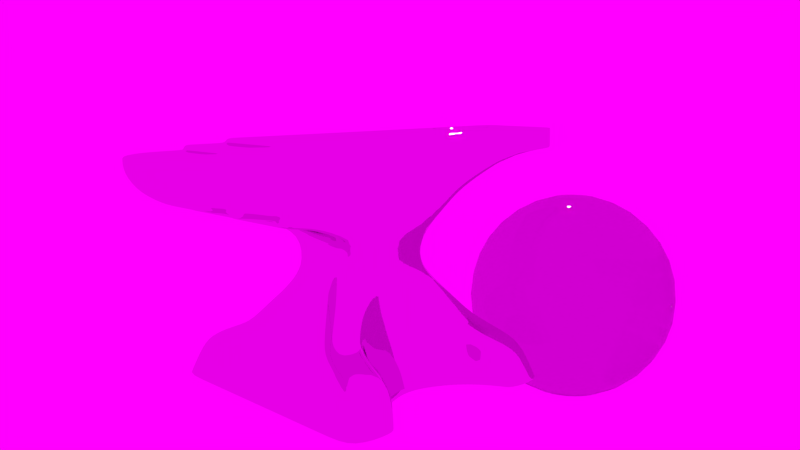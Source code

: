 # Source: tutorial2.blend  (saved by Blender 2.79.0; exported with 4.5.12 LTS)
import bpy
from mathutils import Matrix  # noqa: F401  (used for matrix-valued properties, if any)

bpy.ops.wm.read_factory_settings(use_empty=True)
scene = bpy.context.scene
scene.name = 'Scene'

# ---- collections
col_collection_1 = bpy.data.collections.new('Collection 1'); scene.collection.children.link(col_collection_1)
col_collection_6 = bpy.data.collections.new('Collection 6'); scene.collection.children.link(col_collection_6)
col_collection_6.hide_render = True
col_collection_6.hide_viewport = True

# ---- images (referenced by path relative to the original .blend; pixels are not part of the script)
import os
ASSET_DIR = os.environ.get("B2B_ASSET_DIR", "")  # directory of the original .blend (textures are referenced by path, not embedded)
HERE = os.path.dirname(os.path.abspath(__file__))  # packed textures are extracted next to this script under _unpacked/

def load_image(name, relpath, width, height, colorspace="sRGB"):
    """Load a texture the original file referenced (path relative to the .blend, or extracted next to this script)."""
    p = next((c for c in (os.path.join(HERE, relpath), os.path.join(ASSET_DIR, relpath)) if relpath and os.path.exists(c)), "")
    if p:
        img = bpy.data.images.load(p, check_existing=True)
        img.name = name
    else:  # same state as the original file: an image datablock whose file is absent (Cycles renders it pink)
        img = bpy.data.images.new(name, width, height)
        img.source = "FILE"
        img.filepath = "//" + (relpath or name)
    img.colorspace_settings.name = colorspace
    return img
img_glacier_exr = load_image('glacier.exr', 'nori/glacier.exr', 1024, 1024, 'Linear Rec.709')

# ---- materials (node trees are filled in below, after node groups)
mat_material_001 = bpy.data.materials.new('Material.001')
mat_material_001.alpha_threshold = 0.0
mat_material_001.roughness = 0.5
mat_material_002 = bpy.data.materials.new('Material.002')
mat_material_002.alpha_threshold = 0.0
mat_material_002.roughness = 0.5

# ---- material node trees
mat_material_001.use_nodes = True; mat_material_001.node_tree.nodes.clear()
_N = mat_material_001.node_tree.nodes; _L = mat_material_001.node_tree.links
n0 = _N.new('ShaderNodeOutputMaterial'); n0.name = 'Material Output'; n0.location = (300, 300)
n1 = _N.new('ShaderNodeBsdfGlass'); n1.name = 'Glass BSDF'; n1.location = (10, 300)
n1.distribution = 'BECKMANN'
n1.inputs[0].default_value = (0.8, 0.8, 0.8, 1.0)
n1.inputs[2].default_value = 1.45
_L.new(n1.outputs[0], n0.inputs[0])
n0.is_active_output = True
mat_material_002.use_nodes = True; mat_material_002.node_tree.nodes.clear()
_N = mat_material_002.node_tree.nodes; _L = mat_material_002.node_tree.links
n0 = _N.new('ShaderNodeOutputMaterial'); n0.name = 'Material Output'; n0.location = (300, 300)
n1 = _N.new('ShaderNodeBsdfAnisotropic'); n1.name = 'Glossy BSDF'; n1.location = (10, 300)
n1.distribution = 'GGX'
n1.inputs[1].default_value = 0.0
_L.new(n1.outputs[0], n0.inputs[0])
n0.is_active_output = True

# ---- world
world_world = bpy.data.worlds.new('World'); scene.world = world_world
world_world.use_nodes = True; world_world.node_tree.nodes.clear()
_N = world_world.node_tree.nodes; _L = world_world.node_tree.links
n0 = _N.new('ShaderNodeOutputWorld'); n0.name = 'World Output'; n0.location = (300, 300)
n1 = _N.new('ShaderNodeBackground'); n1.name = 'Background'; n1.location = (10, 300)
n2 = _N.new('ShaderNodeTexEnvironment'); n2.name = 'Environment Texture'; n2.location = (-186, 302)
n2.width = 140
n2.image = img_glacier_exr
_L.new(n1.outputs[0], n0.inputs[0])
_L.new(n2.outputs[0], n1.inputs[0])
n0.is_active_output = True
world_world.color = (0.05088, 0.05088, 0.05088)
world_world.use_sun_shadow = False
world_world.sun_shadow_jitter_overblur = 0.0
world_world.cycles.sampling_method = 'MANUAL'

# ---- cameras
cam_camera = bpy.data.cameras.new('Camera')
cam_camera.clip_end = 100.0
cam_camera.lens = 35.0
cam_camera.sensor_width = 32.0
cam_camera.sensor_height = 18.0
cam_camera.ortho_scale = 7.314
cam_camera.dof.focus_distance = 0.0

# ---- lights
light_lamp = bpy.data.lights.new('Lamp', 'POINT')
light_lamp.transmission_factor = 0.0
light_lamp.cutoff_distance = 30.0
light_lamp.energy = 100.0
light_lamp.shadow_buffer_clip_start = 1.001
light_lamp.shadow_soft_size = 0.1
light_lamp.shadow_maximum_resolution = 0.006
light_lamp.use_absolute_resolution = True

# ---- meshes
me_sphere = bpy.data.meshes.new('Sphere')
me_sphere.from_pydata([(0.0, 0.1951, 0.9808), (0.0, 0.3827, 0.9239), (0.0, 0.5556, 0.8315), (0.0, 0.7071, 0.7071), (0.0, 0.8315, 0.5556), (0.0, 0.9239, 0.3827), (0.0, 0.9808, 0.1951), (0.0, 1.0, 7.55e-08), (0.0, 0.9808, -0.1951), (0.0, 0.5556, -0.8315), (0.03806, 0.1913, 0.9808), (0.07466, 0.3753, 0.9239), (0.1084, 0.5449, 0.8315), (0.1379, 0.6935, 0.7071), (0.1622, 0.8155, 0.5556), (0.1802, 0.9061, 0.3827), (0.1913, 0.9619, 0.1951), (0.1951, 0.9808, 7.55e-08), (0.1913, 0.9619, -0.1951), (0.1802, 0.9061, -0.3827), (0.1622, 0.8155, -0.5556), (0.1379, 0.6935, -0.7071), (0.1084, 0.5449, -0.8315), (0.07466, 0.3753, -0.9239), (0.03806, 0.1913, -0.9808), (0.07466, 0.1802, 0.9808), (0.1464, 0.3536, 0.9239), (0.2126, 0.5133, 0.8315), (0.2706, 0.6533, 0.7071), (0.3182, 0.7682, 0.5556), (0.3536, 0.8536, 0.3827), (0.3753, 0.9061, 0.1951), (0.3827, 0.9239, 7.55e-08), (0.3753, 0.9061, -0.1951), (0.3536, 0.8536, -0.3827), (0.3182, 0.7682, -0.5556), (0.2706, 0.6533, -0.7071), (0.2126, 0.5133, -0.8315), (0.1464, 0.3536, -0.9239), (0.07466, 0.1802, -0.9808), (0.1084, 0.1622, 0.9808), (0.2126, 0.3182, 0.9239), (0.3087, 0.4619, 0.8315), (0.3928, 0.5879, 0.7071), (0.4619, 0.6913, 0.5556), (0.5133, 0.7682, 0.3827), (0.5449, 0.8155, 0.1951), (0.5556, 0.8315, 7.55e-08), (0.5449, 0.8155, -0.1951), (0.5133, 0.7682, -0.3827), (0.4619, 0.6913, -0.5556), (0.3928, 0.5879, -0.7071), (0.3087, 0.4619, -0.8315), (0.2126, 0.3182, -0.9239), (0.1084, 0.1622, -0.9808), (0.1379, 0.1379, 0.9808), (0.2706, 0.2706, 0.9239), (0.3928, 0.3928, 0.8315), (0.5, 0.5, 0.7071), (0.5879, 0.5879, 0.5556), (0.6533, 0.6533, 0.3827), (0.6935, 0.6935, 0.1951), (0.7071, 0.7071, 7.55e-08), (0.6935, 0.6935, -0.1951), (0.6533, 0.6533, -0.3827), (0.5879, 0.5879, -0.5556), (0.5, 0.5, -0.7071), (0.3928, 0.3928, -0.8315), (0.2706, 0.2706, -0.9239), (0.1379, 0.1379, -0.9808), (0.1622, 0.1084, 0.9808), (0.3182, 0.2126, 0.9239), (0.4619, 0.3087, 0.8315), (0.5879, 0.3928, 0.7071), (0.6913, 0.4619, 0.5556), (0.7682, 0.5133, 0.3827), (0.8155, 0.5449, 0.1951), (0.8315, 0.5556, 7.55e-08), (0.8155, 0.5449, -0.1951), (0.7682, 0.5133, -0.3827), (0.6913, 0.4619, -0.5556), (0.5879, 0.3928, -0.7071), (0.4619, 0.3087, -0.8315), (0.3182, 0.2126, -0.9239), (0.1622, 0.1084, -0.9808), (0.1802, 0.07466, 0.9808), (0.3536, 0.1464, 0.9239), (0.5133, 0.2126, 0.8315), (0.6533, 0.2706, 0.7071), (0.7682, 0.3182, 0.5556), (0.8536, 0.3536, 0.3827), (0.9061, 0.3753, 0.1951), (0.9239, 0.3827, 7.55e-08), (0.9061, 0.3753, -0.1951), (0.8536, 0.3536, -0.3827), (0.7682, 0.3182, -0.5556), (0.6533, 0.2706, -0.7071), (0.5133, 0.2126, -0.8315), (0.3536, 0.1464, -0.9239), (0.1802, 0.07466, -0.9808), (0.1913, 0.03806, 0.9808), (0.3753, 0.07466, 0.9239), (0.5449, 0.1084, 0.8315), (0.6935, 0.1379, 0.7071), (0.8155, 0.1622, 0.5556), (0.9061, 0.1802, 0.3827), (0.9619, 0.1913, 0.1951), (0.9808, 0.1951, 7.55e-08), (0.9619, 0.1913, -0.1951), (0.9061, 0.1802, -0.3827), (0.8155, 0.1622, -0.5556), (0.6935, 0.1379, -0.7071), (0.5449, 0.1084, -0.8315), (0.3753, 0.07466, -0.9239), (0.1913, 0.03806, -0.9808), (0.1951, -3.266e-07, 0.9808), (0.3827, -3.192e-07, 0.9239), (0.5556, -3.117e-07, 0.8315), (0.7071, -3.192e-07, 0.7071), (0.8315, -3.341e-07, 0.5556), (0.9239, -2.745e-07, 0.3827), (0.9808, -3.937e-07, 0.1951), (1.0, -3.788e-07, 7.55e-08), (0.9808, -3.937e-07, -0.1951), (0.9239, -2.298e-07, -0.3827), (0.8315, -3.341e-07, -0.5556), (0.7071, -3.192e-07, -0.7071), (0.5556, -3.415e-07, -0.8315), (0.3827, -3.043e-07, -0.9239), (0.1951, -3.08e-07, -0.9808), (0.1913, -0.03806, 0.9808), (0.3753, -0.07466, 0.9239), (0.5449, -0.1084, 0.8315), (0.6935, -0.138, 0.7071), (0.8155, -0.1622, 0.5556), (0.9061, -0.1802, 0.3827), (0.9619, -0.1913, 0.1951), (0.9808, -0.1951, 7.55e-08), (0.9619, -0.1913, -0.1951), (0.9061, -0.1802, -0.3827), (0.8155, -0.1622, -0.5556), (0.6935, -0.138, -0.7071), (0.5449, -0.1084, -0.8315), (0.3753, -0.07466, -0.9239), (0.1913, -0.03806, -0.9808), (0.1802, -0.07466, 0.9808), (0.3536, -0.1464, 0.9239), (0.5133, -0.2126, 0.8315), (0.6533, -0.2706, 0.7071), (0.7682, -0.3182, 0.5556), (0.8536, -0.3536, 0.3827), (0.9061, -0.3753, 0.1951), (0.9239, -0.3827, 7.55e-08), (0.9061, -0.3753, -0.1951), (0.8536, -0.3536, -0.3827), (0.7682, -0.3182, -0.5556), (0.6533, -0.2706, -0.7071), (0.5133, -0.2126, -0.8315), (0.3536, -0.1464, -0.9239), (0.1802, -0.07466, -0.9808), (0.1622, -0.1084, 0.9808), (0.3182, -0.2126, 0.9239), (0.4619, -0.3087, 0.8315), (0.5879, -0.3928, 0.7071), (0.6913, -0.4619, 0.5556), (0.7682, -0.5133, 0.3827), (0.8155, -0.5449, 0.1951), (0.8315, -0.5556, 7.55e-08), (0.8155, -0.5449, -0.1951), (0.7682, -0.5133, -0.3827), (0.6913, -0.4619, -0.5556), (0.5879, -0.3928, -0.7071), (0.4619, -0.3087, -0.8315), (0.3182, -0.2126, -0.9239), (0.1622, -0.1084, -0.9808), (0.1379, -0.138, 0.9808), (0.2706, -0.2706, 0.9239), (0.3928, -0.3928, 0.8315), (0.5, -0.5, 0.7071), (0.5879, -0.5879, 0.5556), (0.6533, -0.6533, 0.3827), (0.6935, -0.6935, 0.1951), (0.7071, -0.7071, 7.55e-08), (0.6935, -0.6935, -0.1951), (0.6533, -0.6533, -0.3827), (0.5879, -0.5879, -0.5556), (0.5, -0.5, -0.7071), (0.3928, -0.3928, -0.8315), (0.2706, -0.2706, -0.9239), (0.1379, -0.138, -0.9808), (0.1084, -0.1622, 0.9808), (0.2126, -0.3182, 0.9239), (0.3087, -0.4619, 0.8315), (0.3928, -0.5879, 0.7071), (0.4619, -0.6913, 0.5556), (0.5133, -0.7682, 0.3827), (0.5449, -0.8155, 0.1951), (0.5556, -0.8315, 7.55e-08), (0.5449, -0.8155, -0.1951), (0.5133, -0.7682, -0.3827), (0.4619, -0.6913, -0.5556), (0.3928, -0.5879, -0.7071), (0.3087, -0.4619, -0.8315), (0.2126, -0.3182, -0.9239), (0.1084, -0.1622, -0.9808), (0.0, -3.258e-07, -1.0), (0.07466, -0.1802, 0.9808), (0.1464, -0.3536, 0.9239), (0.2126, -0.5133, 0.8315), (0.2706, -0.6533, 0.7071), (0.3182, -0.7682, 0.5556), (0.3536, -0.8536, 0.3827), (0.3753, -0.9061, 0.1951), (0.3827, -0.9239, 7.55e-08), (0.3753, -0.9061, -0.1951), (0.3536, -0.8536, -0.3827), (0.3182, -0.7682, -0.5556), (0.2706, -0.6533, -0.7071), (0.2126, -0.5133, -0.8315), (0.1464, -0.3536, -0.9239), (0.07466, -0.1802, -0.9808), (0.03806, -0.1913, 0.9808), (0.07466, -0.3753, 0.9239), (0.1084, -0.5449, 0.8315), (0.1379, -0.6935, 0.7071), (0.1622, -0.8155, 0.5556), (0.1802, -0.9061, 0.3827), (0.1913, -0.9619, 0.1951), (0.1951, -0.9808, 7.55e-08), (0.1913, -0.9619, -0.1951), (0.1802, -0.9061, -0.3827), (0.1622, -0.8155, -0.5556), (0.1379, -0.6935, -0.7071), (0.1084, -0.5449, -0.8315), (0.07466, -0.3753, -0.9239), (0.03806, -0.1913, -0.9808), (-7.212e-09, -0.1951, 0.9808), (4.122e-08, -0.3827, 0.9239), (2.632e-08, -0.5556, 0.8315), (-2.584e-08, -0.7071, 0.7071), (-8.544e-08, -0.8315, 0.5556), (6.357e-08, -0.9239, 0.3827), (-8.544e-08, -0.9808, 0.1951), (-1.003e-07, -1.0, 7.55e-08), (-8.544e-08, -0.9808, -0.1951), (6.357e-08, -0.9239, -0.3827), (-8.544e-08, -0.8315, -0.5556), (-2.584e-08, -0.7071, -0.7071), (-1.094e-08, -0.5556, -0.8315), (3.964e-09, -0.3827, -0.9239), (3.964e-09, -0.1951, -0.9808), (-0.03806, -0.1913, 0.9808), (-0.07466, -0.3753, 0.9239), (-0.1084, -0.5449, 0.8315), (-0.1379, -0.6935, 0.7071), (-0.1622, -0.8155, 0.5556), (-0.1802, -0.9061, 0.3827), (-0.1913, -0.9619, 0.1951), (-0.1951, -0.9808, 7.55e-08), (-0.1913, -0.9619, -0.1951), (-0.1802, -0.9061, -0.3827), (-0.1622, -0.8155, -0.5556), (-0.1379, -0.6935, -0.7071), (-0.1084, -0.5449, -0.8315), (-0.07466, -0.3753, -0.9239), (-0.03806, -0.1913, -0.9808), (-0.07466, -0.1802, 0.9808), (-0.1464, -0.3536, 0.9239), (-0.2126, -0.5133, 0.8315), (-0.2706, -0.6533, 0.7071), (-0.3182, -0.7682, 0.5556), (-0.3536, -0.8536, 0.3827), (-0.3753, -0.9061, 0.1951), (-0.3827, -0.9239, 7.55e-08), (-0.3753, -0.9061, -0.1951), (-0.3536, -0.8536, -0.3827), (-0.3182, -0.7682, -0.5556), (-0.2706, -0.6533, -0.7071), (-0.2126, -0.5133, -0.8315), (-0.1464, -0.3536, -0.9239), (-0.07466, -0.1802, -0.9808), (-0.1084, -0.1622, 0.9808), (-0.2126, -0.3182, 0.9239), (-0.3087, -0.4619, 0.8315), (-0.3928, -0.5879, 0.7071), (-0.4619, -0.6913, 0.5556), (-0.5133, -0.7682, 0.3827), (-0.5449, -0.8155, 0.1951), (-0.5556, -0.8315, 7.55e-08), (-0.5449, -0.8155, -0.1951), (-0.5133, -0.7682, -0.3827), (-0.4619, -0.6913, -0.5556), (-0.3928, -0.5879, -0.7071), (-0.3087, -0.4619, -0.8315), (-0.2126, -0.3182, -0.9239), (-0.1084, -0.1622, -0.9808), (-2.304e-07, -5.562e-07, 1.0), (-0.1379, -0.138, 0.9808), (-0.2706, -0.2706, 0.9239), (-0.3928, -0.3928, 0.8315), (-0.5, -0.5, 0.7071), (-0.5879, -0.5879, 0.5556), (-0.6533, -0.6533, 0.3827), (-0.6935, -0.6935, 0.1951), (-0.7071, -0.7071, 7.55e-08), (-0.6935, -0.6935, -0.1951), (-0.6533, -0.6533, -0.3827), (-0.5879, -0.5879, -0.5556), (-0.5, -0.5, -0.7071), (-0.3928, -0.3928, -0.8315), (-0.2706, -0.2706, -0.9239), (-0.1379, -0.1379, -0.9808), (-0.1622, -0.1084, 0.9808), (-0.3182, -0.2126, 0.9239), (-0.4619, -0.3087, 0.8315), (-0.5879, -0.3928, 0.7071), (-0.6913, -0.4619, 0.5556), (-0.7682, -0.5133, 0.3827), (-0.8155, -0.5449, 0.1951), (-0.8315, -0.5556, 7.55e-08), (-0.8155, -0.5449, -0.1951), (-0.7682, -0.5133, -0.3827), (-0.6913, -0.4619, -0.5556), (-0.5879, -0.3928, -0.7071), (-0.4619, -0.3087, -0.8315), (-0.3182, -0.2126, -0.9239), (-0.1622, -0.1084, -0.9808), (-0.1802, -0.07466, 0.9808), (-0.3536, -0.1464, 0.9239), (-0.5133, -0.2126, 0.8315), (-0.6533, -0.2706, 0.7071), (-0.7682, -0.3182, 0.5556), (-0.8536, -0.3536, 0.3827), (-0.9061, -0.3753, 0.1951), (-0.9239, -0.3827, 7.55e-08), (-0.9061, -0.3753, -0.1951), (-0.8536, -0.3536, -0.3827), (-0.7682, -0.3182, -0.5556), (-0.6533, -0.2706, -0.7071), (-0.5133, -0.2126, -0.8315), (-0.3536, -0.1464, -0.9239), (-0.1802, -0.07466, -0.9808), (-0.1913, -0.03806, 0.9808), (-0.3753, -0.07466, 0.9239), (-0.5449, -0.1084, 0.8315), (-0.6935, -0.1379, 0.7071), (-0.8155, -0.1622, 0.5556), (-0.9061, -0.1802, 0.3827), (-0.9619, -0.1913, 0.1951), (-0.9808, -0.1951, 7.55e-08), (-0.9619, -0.1913, -0.1951), (-0.9061, -0.1802, -0.3827), (-0.8155, -0.1622, -0.5556), (-0.6935, -0.1379, -0.7071), (-0.5449, -0.1084, -0.8315), (-0.3753, -0.07466, -0.9239), (-0.1913, -0.03806, -0.9808), (-0.1951, -3.117e-07, 0.9808), (-0.3827, -2.819e-07, 0.9239), (-0.5556, -2.819e-07, 0.8315), (-0.7071, -1.851e-07, 0.7071), (-0.8315, -1.404e-07, 0.5556), (-0.9239, -3.192e-07, 0.3827), (-0.9808, -9.567e-08, 0.1951), (-1.0, -1.404e-07, 7.55e-08), (-0.9808, -9.567e-08, -0.1951), (-0.9239, -3.192e-07, -0.3827), (-0.8315, -1.404e-07, -0.5556), (-0.7071, -1.851e-07, -0.7071), (-0.5556, -2.596e-07, -0.8315), (-0.3827, -2.521e-07, -0.9239), (-0.1951, -3.155e-07, -0.9808), (-0.1913, 0.03806, 0.9808), (-0.3753, 0.07466, 0.9239), (-0.5449, 0.1084, 0.8315), (-0.6935, 0.1379, 0.7071), (-0.8155, 0.1622, 0.5556), (-0.9061, 0.1802, 0.3827), (-0.9619, 0.1913, 0.1951), (-0.9808, 0.1951, 7.55e-08), (-0.9619, 0.1913, -0.1951), (-0.9061, 0.1802, -0.3827), (-0.8155, 0.1622, -0.5556), (-0.6935, 0.1379, -0.7071), (-0.5449, 0.1084, -0.8315), (-0.3753, 0.07466, -0.9239), (-0.1913, 0.03806, -0.9808), (-0.1802, 0.07466, 0.9808), (-0.3536, 0.1464, 0.9239), (-0.5133, 0.2126, 0.8315), (-0.6533, 0.2706, 0.7071), (-0.7682, 0.3182, 0.5556), (-0.8536, 0.3536, 0.3827), (-0.9061, 0.3753, 0.1951), (-0.9239, 0.3827, 7.55e-08), (-0.9061, 0.3753, -0.1951), (-0.8536, 0.3536, -0.3827), (-0.7682, 0.3182, -0.5556), (-0.6533, 0.2706, -0.7071), (-0.5133, 0.2126, -0.8315), (-0.3536, 0.1464, -0.9239), (-0.1802, 0.07466, -0.9808), (-0.1622, 0.1084, 0.9808), (-0.3182, 0.2126, 0.9239), (-0.4619, 0.3087, 0.8315), (-0.5879, 0.3928, 0.7071), (-0.6913, 0.4619, 0.5556), (-0.7682, 0.5133, 0.3827), (-0.8155, 0.5449, 0.1951), (-0.8315, 0.5556, 7.55e-08), (-0.8155, 0.5449, -0.1951), (-0.7682, 0.5133, -0.3827), (-0.6913, 0.4619, -0.5556), (-0.5879, 0.3928, -0.7071), (-0.4619, 0.3087, -0.8315), (-0.3182, 0.2126, -0.9239), (-0.1622, 0.1084, -0.9808), (-0.1379, 0.1379, 0.9808), (-0.2706, 0.2706, 0.9239), (-0.3928, 0.3928, 0.8315), (-0.5, 0.5, 0.7071), (-0.5879, 0.5879, 0.5556), (-0.6533, 0.6533, 0.3827), (-0.6935, 0.6935, 0.1951), (-0.7071, 0.7071, 7.55e-08), (-0.6935, 0.6935, -0.1951), (-0.6533, 0.6533, -0.3827), (-0.5879, 0.5879, -0.5556), (-0.5, 0.5, -0.7071), (-0.3928, 0.3928, -0.8315), (-0.2706, 0.2706, -0.9239), (-0.1379, 0.1379, -0.9808), (-0.1084, 0.1622, 0.9808), (-0.2126, 0.3182, 0.9239), (-0.3087, 0.4619, 0.8315), (-0.3928, 0.5879, 0.7071), (-0.4619, 0.6913, 0.5556), (-0.5133, 0.7682, 0.3827), (-0.5449, 0.8155, 0.1951), (-0.5556, 0.8315, 7.55e-08), (-0.5449, 0.8155, -0.1951), (-0.5133, 0.7682, -0.3827), (-0.4619, 0.6913, -0.5556), (-0.3928, 0.5879, -0.7071), (-0.3087, 0.4619, -0.8315), (-0.2126, 0.3182, -0.9239), (-0.1084, 0.1622, -0.9808), (-0.07466, 0.1802, 0.9808), (-0.1464, 0.3536, 0.9239), (-0.2126, 0.5133, 0.8315), (-0.2706, 0.6533, 0.7071), (-0.3182, 0.7682, 0.5556), (-0.3536, 0.8536, 0.3827), (-0.3753, 0.9061, 0.1951), (-0.3827, 0.9239, 7.55e-08), (-0.3753, 0.9061, -0.1951), (-0.3536, 0.8536, -0.3827), (-0.3182, 0.7682, -0.5556), (-0.2706, 0.6533, -0.7071), (-0.2126, 0.5133, -0.8315), (-0.1464, 0.3536, -0.9239), (-0.07466, 0.1802, -0.9808), (-0.03806, 0.1913, 0.9808), (-0.07466, 0.3753, 0.9239), (-0.1084, 0.5449, 0.8315), (-0.1379, 0.6935, 0.7071), (-0.1622, 0.8155, 0.5556), (-0.1802, 0.9061, 0.3827), (-0.1913, 0.9619, 0.1951), (-0.1951, 0.9808, 7.55e-08), (-0.1913, 0.9619, -0.1951), (-0.1802, 0.9061, -0.3827), (-0.1622, 0.8155, -0.5556), (-0.1379, 0.6935, -0.7071), (-0.1084, 0.5449, -0.8315), (-0.07466, 0.3753, -0.9239), (-0.03806, 0.1913, -0.9808), (6.357e-08, 0.9239, -0.3827), (2.722e-07, 0.8315, -0.5556), (1.53e-07, 0.7071, -0.7071), (7.847e-08, 0.3827, -0.9239), (1.514e-08, 0.1951, -0.9808)], [], [(7, 6, 16, 17), (0, 296, 10), (205, 481, 24), (8, 7, 17, 18), (1, 0, 10, 11), (477, 8, 18, 19), (2, 1, 11, 12), (478, 477, 19, 20), (3, 2, 12, 13), (479, 478, 20, 21), (4, 3, 13, 14), (9, 479, 21, 22), (5, 4, 14, 15), (480, 9, 22, 23), (6, 5, 15, 16), (481, 480, 23, 24), (23, 22, 37, 38), (16, 15, 30, 31), (24, 23, 38, 39), (17, 16, 31, 32), (10, 296, 25), (205, 24, 39), (18, 17, 32, 33), (11, 10, 25, 26), (19, 18, 33, 34), (12, 11, 26, 27), (20, 19, 34, 35), (13, 12, 27, 28), (21, 20, 35, 36), (14, 13, 28, 29), (22, 21, 36, 37), (15, 14, 29, 30), (35, 34, 49, 50), (28, 27, 42, 43), (36, 35, 50, 51), (29, 28, 43, 44), (37, 36, 51, 52), (30, 29, 44, 45), (38, 37, 52, 53), (31, 30, 45, 46), (39, 38, 53, 54), (32, 31, 46, 47), (25, 296, 40), (205, 39, 54), (33, 32, 47, 48), (26, 25, 40, 41), (34, 33, 48, 49), (27, 26, 41, 42), (54, 53, 68, 69), (47, 46, 61, 62), (40, 296, 55), (205, 54, 69), (48, 47, 62, 63), (41, 40, 55, 56), (49, 48, 63, 64), (42, 41, 56, 57), (50, 49, 64, 65), (43, 42, 57, 58), (51, 50, 65, 66), (44, 43, 58, 59), (52, 51, 66, 67), (45, 44, 59, 60), (53, 52, 67, 68), (46, 45, 60, 61), (58, 57, 72, 73), (66, 65, 80, 81), (59, 58, 73, 74), (67, 66, 81, 82), (60, 59, 74, 75), (68, 67, 82, 83), (61, 60, 75, 76), (69, 68, 83, 84), (62, 61, 76, 77), (55, 296, 70), (205, 69, 84), (63, 62, 77, 78), (56, 55, 70, 71), (64, 63, 78, 79), (57, 56, 71, 72), (65, 64, 79, 80), (77, 76, 91, 92), (70, 296, 85), (205, 84, 99), (78, 77, 92, 93), (71, 70, 85, 86), (79, 78, 93, 94), (72, 71, 86, 87), (80, 79, 94, 95), (73, 72, 87, 88), (81, 80, 95, 96), (74, 73, 88, 89), (82, 81, 96, 97), (75, 74, 89, 90), (83, 82, 97, 98), (76, 75, 90, 91), (84, 83, 98, 99), (96, 95, 110, 111), (89, 88, 103, 104), (97, 96, 111, 112), (90, 89, 104, 105), (98, 97, 112, 113), (91, 90, 105, 106), (99, 98, 113, 114), (92, 91, 106, 107), (85, 296, 100), (205, 99, 114), (93, 92, 107, 108), (86, 85, 100, 101), (94, 93, 108, 109), (87, 86, 101, 102), (95, 94, 109, 110), (88, 87, 102, 103), (100, 296, 115), (205, 114, 129), (108, 107, 122, 123), (101, 100, 115, 116), (109, 108, 123, 124), (102, 101, 116, 117), (110, 109, 124, 125), (103, 102, 117, 118), (111, 110, 125, 126), (104, 103, 118, 119), (112, 111, 126, 127), (105, 104, 119, 120), (113, 112, 127, 128), (106, 105, 120, 121), (114, 113, 128, 129), (107, 106, 121, 122), (119, 118, 133, 134), (127, 126, 141, 142), (120, 119, 134, 135), (128, 127, 142, 143), (121, 120, 135, 136), (129, 128, 143, 144), (122, 121, 136, 137), (115, 296, 130), (205, 129, 144), (123, 122, 137, 138), (116, 115, 130, 131), (124, 123, 138, 139), (117, 116, 131, 132), (125, 124, 139, 140), (118, 117, 132, 133), (126, 125, 140, 141), (138, 137, 152, 153), (131, 130, 145, 146), (139, 138, 153, 154), (132, 131, 146, 147), (140, 139, 154, 155), (133, 132, 147, 148), (141, 140, 155, 156), (134, 133, 148, 149), (142, 141, 156, 157), (135, 134, 149, 150), (143, 142, 157, 158), (136, 135, 150, 151), (144, 143, 158, 159), (137, 136, 151, 152), (130, 296, 145), (205, 144, 159), (157, 156, 171, 172), (150, 149, 164, 165), (158, 157, 172, 173), (151, 150, 165, 166), (159, 158, 173, 174), (152, 151, 166, 167), (145, 296, 160), (205, 159, 174), (153, 152, 167, 168), (146, 145, 160, 161), (154, 153, 168, 169), (147, 146, 161, 162), (155, 154, 169, 170), (148, 147, 162, 163), (156, 155, 170, 171), (149, 148, 163, 164), (169, 168, 183, 184), (162, 161, 176, 177), (170, 169, 184, 185), (163, 162, 177, 178), (171, 170, 185, 186), (164, 163, 178, 179), (172, 171, 186, 187), (165, 164, 179, 180), (173, 172, 187, 188), (166, 165, 180, 181), (174, 173, 188, 189), (167, 166, 181, 182), (160, 296, 175), (205, 174, 189), (168, 167, 182, 183), (161, 160, 175, 176), (188, 187, 202, 203), (181, 180, 195, 196), (189, 188, 203, 204), (182, 181, 196, 197), (175, 296, 190), (205, 189, 204), (183, 182, 197, 198), (176, 175, 190, 191), (184, 183, 198, 199), (177, 176, 191, 192), (185, 184, 199, 200), (178, 177, 192, 193), (186, 185, 200, 201), (179, 178, 193, 194), (187, 186, 201, 202), (180, 179, 194, 195), (192, 191, 207, 208), (200, 199, 215, 216), (193, 192, 208, 209), (201, 200, 216, 217), (194, 193, 209, 210), (202, 201, 217, 218), (195, 194, 210, 211), (203, 202, 218, 219), (196, 195, 211, 212), (204, 203, 219, 220), (197, 196, 212, 213), (190, 296, 206), (205, 204, 220), (198, 197, 213, 214), (191, 190, 206, 207), (199, 198, 214, 215), (212, 211, 226, 227), (220, 219, 234, 235), (213, 212, 227, 228), (206, 296, 221), (205, 220, 235), (214, 213, 228, 229), (207, 206, 221, 222), (215, 214, 229, 230), (208, 207, 222, 223), (216, 215, 230, 231), (209, 208, 223, 224), (217, 216, 231, 232), (210, 209, 224, 225), (218, 217, 232, 233), (211, 210, 225, 226), (219, 218, 233, 234), (231, 230, 245, 246), (224, 223, 238, 239), (232, 231, 246, 247), (225, 224, 239, 240), (233, 232, 247, 248), (226, 225, 240, 241), (234, 233, 248, 249), (227, 226, 241, 242), (235, 234, 249, 250), (228, 227, 242, 243), (221, 296, 236), (205, 235, 250), (229, 228, 243, 244), (222, 221, 236, 237), (230, 229, 244, 245), (223, 222, 237, 238), (250, 249, 264, 265), (243, 242, 257, 258), (236, 296, 251), (205, 250, 265), (244, 243, 258, 259), (237, 236, 251, 252), (245, 244, 259, 260), (238, 237, 252, 253), (246, 245, 260, 261), (239, 238, 253, 254), (247, 246, 261, 262), (240, 239, 254, 255), (248, 247, 262, 263), (241, 240, 255, 256), (249, 248, 263, 264), (242, 241, 256, 257), (254, 253, 268, 269), (262, 261, 276, 277), (255, 254, 269, 270), (263, 262, 277, 278), (256, 255, 270, 271), (264, 263, 278, 279), (257, 256, 271, 272), (265, 264, 279, 280), (258, 257, 272, 273), (251, 296, 266), (205, 265, 280), (259, 258, 273, 274), (252, 251, 266, 267), (260, 259, 274, 275), (253, 252, 267, 268), (261, 260, 275, 276), (273, 272, 287, 288), (266, 296, 281), (205, 280, 295), (274, 273, 288, 289), (267, 266, 281, 282), (275, 274, 289, 290), (268, 267, 282, 283), (276, 275, 290, 291), (269, 268, 283, 284), (277, 276, 291, 292), (270, 269, 284, 285), (278, 277, 292, 293), (271, 270, 285, 286), (279, 278, 293, 294), (272, 271, 286, 287), (280, 279, 294, 295), (292, 291, 307, 308), (285, 284, 300, 301), (293, 292, 308, 309), (286, 285, 301, 302), (294, 293, 309, 310), (287, 286, 302, 303), (295, 294, 310, 311), (288, 287, 303, 304), (281, 296, 297), (205, 295, 311), (289, 288, 304, 305), (282, 281, 297, 298), (290, 289, 305, 306), (283, 282, 298, 299), (291, 290, 306, 307), (284, 283, 299, 300), (205, 311, 326), (305, 304, 319, 320), (298, 297, 312, 313), (306, 305, 320, 321), (299, 298, 313, 314), (307, 306, 321, 322), (300, 299, 314, 315), (308, 307, 322, 323), (301, 300, 315, 316), (309, 308, 323, 324), (302, 301, 316, 317), (310, 309, 324, 325), (303, 302, 317, 318), (311, 310, 325, 326), (304, 303, 318, 319), (297, 296, 312), (324, 323, 338, 339), (317, 316, 331, 332), (325, 324, 339, 340), (318, 317, 332, 333), (326, 325, 340, 341), (319, 318, 333, 334), (312, 296, 327), (205, 326, 341), (320, 319, 334, 335), (313, 312, 327, 328), (321, 320, 335, 336), (314, 313, 328, 329), (322, 321, 336, 337), (315, 314, 329, 330), (323, 322, 337, 338), (316, 315, 330, 331), (328, 327, 342, 343), (336, 335, 350, 351), (329, 328, 343, 344), (337, 336, 351, 352), (330, 329, 344, 345), (338, 337, 352, 353), (331, 330, 345, 346), (339, 338, 353, 354), (332, 331, 346, 347), (340, 339, 354, 355), (333, 332, 347, 348), (341, 340, 355, 356), (334, 333, 348, 349), (327, 296, 342), (205, 341, 356), (335, 334, 349, 350), (347, 346, 361, 362), (355, 354, 369, 370), (348, 347, 362, 363), (356, 355, 370, 371), (349, 348, 363, 364), (342, 296, 357), (205, 356, 371), (350, 349, 364, 365), (343, 342, 357, 358), (351, 350, 365, 366), (344, 343, 358, 359), (352, 351, 366, 367), (345, 344, 359, 360), (353, 352, 367, 368), (346, 345, 360, 361), (354, 353, 368, 369), (366, 365, 380, 381), (359, 358, 373, 374), (367, 366, 381, 382), (360, 359, 374, 375), (368, 367, 382, 383), (361, 360, 375, 376), (369, 368, 383, 384), (362, 361, 376, 377), (370, 369, 384, 385), (363, 362, 377, 378), (371, 370, 385, 386), (364, 363, 378, 379), (357, 296, 372), (205, 371, 386), (365, 364, 379, 380), (358, 357, 372, 373), (385, 384, 399, 400), (378, 377, 392, 393), (386, 385, 400, 401), (379, 378, 393, 394), (372, 296, 387), (205, 386, 401), (380, 379, 394, 395), (373, 372, 387, 388), (381, 380, 395, 396), (374, 373, 388, 389), (382, 381, 396, 397), (375, 374, 389, 390), (383, 382, 397, 398), (376, 375, 390, 391), (384, 383, 398, 399), (377, 376, 391, 392), (389, 388, 403, 404), (397, 396, 411, 412), (390, 389, 404, 405), (398, 397, 412, 413), (391, 390, 405, 406), (399, 398, 413, 414), (392, 391, 406, 407), (400, 399, 414, 415), (393, 392, 407, 408), (401, 400, 415, 416), (394, 393, 408, 409), (387, 296, 402), (205, 401, 416), (395, 394, 409, 410), (388, 387, 402, 403), (396, 395, 410, 411), (408, 407, 422, 423), (416, 415, 430, 431), (409, 408, 423, 424), (402, 296, 417), (205, 416, 431), (410, 409, 424, 425), (403, 402, 417, 418), (411, 410, 425, 426), (404, 403, 418, 419), (412, 411, 426, 427), (405, 404, 419, 420), (413, 412, 427, 428), (406, 405, 420, 421), (414, 413, 428, 429), (407, 406, 421, 422), (415, 414, 429, 430), (427, 426, 441, 442), (420, 419, 434, 435), (428, 427, 442, 443), (421, 420, 435, 436), (429, 428, 443, 444), (422, 421, 436, 437), (430, 429, 444, 445), (423, 422, 437, 438), (431, 430, 445, 446), (424, 423, 438, 439), (417, 296, 432), (205, 431, 446), (425, 424, 439, 440), (418, 417, 432, 433), (426, 425, 440, 441), (419, 418, 433, 434), (446, 445, 460, 461), (439, 438, 453, 454), (432, 296, 447), (205, 446, 461), (440, 439, 454, 455), (433, 432, 447, 448), (441, 440, 455, 456), (434, 433, 448, 449), (442, 441, 456, 457), (435, 434, 449, 450), (443, 442, 457, 458), (436, 435, 450, 451), (444, 443, 458, 459), (437, 436, 451, 452), (445, 444, 459, 460), (438, 437, 452, 453), (458, 457, 472, 473), (451, 450, 465, 466), (459, 458, 473, 474), (452, 451, 466, 467), (460, 459, 474, 475), (453, 452, 467, 468), (461, 460, 475, 476), (454, 453, 468, 469), (447, 296, 462), (205, 461, 476), (455, 454, 469, 470), (448, 447, 462, 463), (456, 455, 470, 471), (449, 448, 463, 464), (457, 456, 471, 472), (450, 449, 464, 465), (462, 296, 0), (205, 476, 481), (470, 469, 7, 8), (463, 462, 0, 1), (471, 470, 8, 477), (464, 463, 1, 2), (472, 471, 477, 478), (465, 464, 2, 3), (473, 472, 478, 479), (466, 465, 3, 4), (474, 473, 479, 9), (467, 466, 4, 5), (475, 474, 9, 480), (468, 467, 5, 6), (476, 475, 480, 481), (469, 468, 6, 7)])
me_sphere.polygons.foreach_set('use_smooth', [True] * 512)
me_sphere.materials.append(mat_material_001)
me_sphere.use_remesh_preserve_volume = False
me_sphere.use_remesh_preserve_attributes = False
me_sphere.use_mirror_vertex_groups = False
me_sphere.update()
me_plane = bpy.data.meshes.new('Plane')
me_plane.from_pydata([(-1.101, -1.152, 1.367), (1.082, -1.152, 1.367), (-1.022, -1.073, 1.906), (1.004, -1.073, 1.906), (-0.4002, -0.402, 4.23), (0.4039, -0.402, 4.229), (0.4711, -0.3125, 3.602), (0.56, -0.3497, 3.326), (0.6508, -0.4407, 3.042), (0.7465, -0.5367, 2.758), (0.8419, -0.6337, 2.474), (0.9363, -1.006, 2.19), (-0.9369, -0.9916, 2.19), (-0.8415, -0.6225, 2.474), (-0.7452, -0.5281, 2.758), (-0.6485, -0.4343, 3.042), (-0.557, -0.3452, 3.326), (-0.4812, -0.3095, 3.602), (-0.4002, -0.402, 6.118), (0.4038, -0.402, 6.118), (-1.082, -0.402, 4.668), (-1.082, -0.402, 6.118), (-0.7251, -0.3951, 4.551), (-0.7192, -0.402, 6.118), (2.13, -0.4054, 5.673), (2.132, -0.4086, 6.118), (0.6698, -0.4031, 6.118), (0.9357, -0.4042, 6.118), (1.202, -0.4053, 6.118), (1.468, -0.4064, 6.118), (1.734, -0.4075, 6.118), (0.7073, -0.4029, 4.872), (1.011, -0.4036, 5.182), (1.3, -0.404, 5.426), (1.583, -0.4043, 5.571), (1.862, -0.4043, 5.647), (-0.006147, -0.6084, 1.367), (-0.1419, -0.6255, 1.367), (-0.1419, -0.3469, 3.326), (-0.4639, -0.8083, 1.367), (-0.6098, -0.994, 1.367), (0.6033, -1.003, 2.19), (-0.6865, -1.152, 1.367), (0.1386, -0.6266, 1.367), (-0.06689, -0.3108, 3.602), (0.05115, -0.3111, 3.602), (-0.005788, -0.3129, 3.61), (-0.6497, -1.076, 1.367), (0.3372, -0.7178, 1.367), (-0.5514, -0.903, 1.367), (0.6742, -1.152, 1.367), (-0.3446, -0.4358, 3.042), (0.5438, -0.6317, 2.474), (-0.6537, -1.073, 1.906), (0.3372, -0.4392, 3.042), (-0.5514, -0.6244, 2.474), (-0.6098, -0.9941, 2.19), (0.4567, -0.535, 2.758), (0.6414, -1.073, 1.906), (0.1386, -0.348, 3.326), (-0.4639, -0.5297, 2.758), (-0.006147, -0.3298, 3.388), (-0.3446, -0.7144, 1.367), (0.4567, -0.8137, 1.367), (0.6033, -1.003, 1.367), (0.5438, -0.9103, 1.367), (0.6414, -1.073, 1.367), (-0.4002, -0.402, 6.019), (0.4038, -0.402, 6.019), (-1.082, -0.402, 6.042), (-0.7195, -0.4016, 6.035), (2.132, -0.4084, 6.095), (0.6717, -0.4031, 6.052), (0.9397, -0.4042, 6.069), (1.207, -0.4052, 6.081), (1.474, -0.4063, 6.089), (1.74, -0.4073, 6.093), (0.4567, -0.535, 2.574), (0.6414, -1.073, 1.835), (-0.006147, -0.3298, 3.121), (-0.6532, -1.074, 1.835), (0.3372, -0.4392, 2.821), (-0.5514, -0.6244, 2.328), (-0.6098, -0.9941, 2.081), (-0.3446, -0.4358, 2.821), (0.6033, -1.003, 2.081), (0.5438, -0.9103, 2.328), (-0.1419, -0.3469, 3.067), (0.1386, -0.348, 3.067), (-0.4639, -0.5297, 2.574), (0.4567, -0.8137, 1.384), (0.6414, -1.073, 1.384), (1.08, -1.149, 1.383), (-1.099, -1.149, 1.383), (-0.6498, -1.076, 1.384), (0.3372, -0.7178, 1.384), (-0.5514, -0.903, 1.384), (0.6732, -1.149, 1.383), (-0.6855, -1.149, 1.383), (-0.6098, -0.994, 1.384), (-0.3446, -0.7144, 1.384), (0.6033, -1.003, 1.384), (0.5438, -0.9103, 1.384), (-0.1419, -0.6255, 1.384), (0.1386, -0.6266, 1.384), (-0.4639, -0.8083, 1.384), (-0.006147, -0.6084, 1.384), (-0.7246, -0.3957, 4.68), (-0.4002, -0.402, 4.384), (0.4039, -0.402, 4.384), (-1.082, -0.402, 4.786), (2.13, -0.4057, 5.709), (0.7042, -0.4029, 4.974), (1.005, -0.4036, 5.259), (1.292, -0.4041, 5.482), (1.573, -0.4045, 5.616), (1.852, -0.4046, 5.686), (-1.477, -0.3285, 4.988), (-1.481, -0.3317, 5.971), (-1.433, -0.3989, 4.915), (-1.437, -0.402, 6.042), (-2.077, -0.1038, 5.692), (-2.081, -0.107, 5.957), (-1.867, -0.3317, 5.962), (-1.652, -0.3317, 5.967), (-1.648, -0.3285, 5.045), (-1.863, -0.3285, 5.278), (-1.421, -0.402, 6.042), (-1.417, -0.399, 4.909), (-0.9661, -0.3998, 4.63), (-0.9641, -0.402, 6.118), (-0.9642, -0.4019, 6.04), (-0.9659, -0.3999, 4.752), (-1.203, -0.402, 6.042), (-1.202, -0.4009, 4.83), (-1.566, -0.3317, 5.968), (-1.562, -0.3285, 5.022), (-1.022, -0.7838, 1.906), (-0.4002, -0.2861, 4.23), (0.8411, -0.3907, 2.474), (0.7458, -0.3217, 2.758), (-1.082, -0.2861, 4.668), (-0.7192, -0.2861, 6.118), (0.7078, -0.2867, 4.872), (1.012, -0.2872, 5.182), (1.004, -0.7838, 1.906), (-0.9369, -0.7258, 2.19), (-0.8419, -0.3827, 2.474), (-0.7452, -0.3155, 2.758), (-0.6485, -0.2488, 3.042), (-0.557, -0.1854, 3.326), (-0.4743, -0.1279, 3.61), (-0.7251, -0.2812, 4.551), (2.131, -0.2885, 5.673), (2.132, -0.2908, 6.118), (0.9362, -0.2876, 6.118), (1.202, -0.2884, 6.118), (1.734, -0.29, 6.118), (0.6742, -0.8396, 1.367), (0.1386, -0.466, 1.367), (-0.006147, -0.453, 1.367), (-0.6098, -0.7275, 1.367), (-0.6865, -0.8396, 1.367), (0.9345, -0.7356, 2.19), (0.6505, -0.2534, 3.042), (0.56, -0.1886, 3.326), (0.4782, -0.1301, 3.61), (-0.4002, -0.2861, 6.118), (-1.082, -0.2861, 6.118), (1.3, -0.2875, 5.426), (1.583, -0.2877, 5.571), (1.863, -0.2877, 5.647), (0.4044, -0.2861, 4.229), (0.4043, -0.2861, 6.118), (0.6702, -0.2868, 6.118), (1.468, -0.2892, 6.118), (-0.1419, -0.4652, 1.367), (-0.4639, -0.5953, 1.367), (-0.5514, -0.6627, 1.367), (-0.6497, -0.7858, 1.367), (0.3372, -0.5309, 1.367), (-1.101, -0.8396, 1.367), (1.082, -0.8396, 1.367), (0.6414, -0.7838, 1.367), (-0.3446, -0.5285, 1.367), (0.5438, -0.6679, 1.367), (0.6033, -0.7339, 1.367), (0.4567, -0.5991, 1.367), (2.132, -0.2907, 6.095), (-1.082, -0.2861, 6.042), (1.08, -0.838, 1.383), (-1.098, -0.838, 1.383), (-1.082, -0.2861, 4.786), (2.131, -0.2887, 5.709), (-1.437, -0.2861, 6.042), (-1.433, -0.2838, 4.916), (-1.481, -0.236, 5.971), (-1.477, -0.2338, 4.988), (-2.081, -0.07613, 5.957), (-2.077, -0.07388, 5.692), (-1.648, -0.2338, 5.045), (-1.863, -0.2338, 5.278), (-1.652, -0.236, 5.967), (-1.867, -0.236, 5.962), (-1.417, -0.284, 4.91), (-1.421, -0.2861, 6.042), (-0.9641, -0.2861, 6.118), (-0.9661, -0.2845, 4.63), (-1.203, -0.2861, 6.042), (-1.202, -0.2853, 4.831), (-1.566, -0.236, 5.968), (-1.562, -0.2338, 5.022), (-0.4002, -0.402, 5.716), (0.4038, -0.402, 5.716), (-1.082, -0.402, 5.81), (2.131, -0.4079, 6.023), (0.6777, -0.4031, 5.853), (0.9518, -0.4041, 5.919), (1.223, -0.405, 5.971), (1.492, -0.406, 6.002), (1.761, -0.4068, 6.018), (-0.7205, -0.4005, 5.785), (-1.437, -0.4014, 5.833), (-1.481, -0.3311, 5.789), (-2.081, -0.1064, 5.908), (-1.651, -0.3311, 5.796), (-1.866, -0.3311, 5.835), (-1.42, -0.4014, 5.832), (-0.9645, -0.4015, 5.801), (-1.203, -0.4018, 5.818), (-1.566, -0.3311, 5.793), (-2.081, -0.07571, 5.908), (2.132, -0.2903, 6.023), (1.202, -0.2884, 5.741), (1.468, -0.2892, 5.741), (1.468, -0.2892, 6.01), (1.202, -0.2884, 6.01), (1.224, -0.4054, 6.118), (1.324, -0.4041, 5.438), (1.229, -0.4053, 6.082), (1.315, -0.4042, 5.494), (1.324, -0.2875, 5.438), (1.225, -0.2885, 6.118), (1.245, -0.4051, 5.973), (1.225, -0.2885, 5.741), (1.225, -0.2885, 6.01), (1.45, -0.4063, 6.118), (1.564, -0.4043, 5.561), (1.456, -0.4062, 6.089), (1.554, -0.4044, 5.607), (1.564, -0.2877, 5.561), (1.45, -0.2891, 6.118), (1.474, -0.4059, 6.0), (1.45, -0.2891, 5.741), (1.45, -0.2891, 6.01), (-1.101, 1.152, 1.367), (1.082, 1.152, 1.367), (-1.022, 1.073, 1.906), (1.004, 1.073, 1.906), (-0.4002, 0.402, 4.23), (0.4039, 0.402, 4.229), (0.4711, 0.3125, 3.602), (0.56, 0.3497, 3.326), (0.6508, 0.4407, 3.042), (0.7465, 0.5367, 2.758), (0.8419, 0.6337, 2.474), (0.9363, 1.006, 2.19), (-0.9369, 0.9916, 2.19), (-0.8415, 0.6225, 2.474), (-0.7452, 0.5281, 2.758), (-0.6485, 0.4343, 3.042), (-0.557, 0.3452, 3.326), (-0.4812, 0.3095, 3.602), (-0.4002, 0.402, 6.118), (0.4038, 0.402, 6.118), (-1.082, 0.402, 4.668), (-1.082, 0.402, 6.118), (-0.7251, 0.3951, 4.551), (-0.7192, 0.402, 6.118), (2.13, 0.4054, 5.673), (2.132, 0.4086, 6.118), (0.6698, 0.4031, 6.118), (0.9357, 0.4042, 6.118), (1.202, 0.4053, 6.118), (1.468, 0.4064, 6.118), (1.734, 0.4075, 6.118), (0.7073, 0.4029, 4.872), (1.011, 0.4036, 5.182), (1.3, 0.404, 5.426), (1.583, 0.4043, 5.571), (1.862, 0.4043, 5.647), (0.4056, 0.0, 4.229), (0.9301, 0.0, 2.19), (0.6497, 0.0, 3.042), (0.5601, 0.0, 3.326), (0.4788, 0.0, 3.61), (-0.4002, 0.0, 6.118), (0.4055, 0.0, 6.118), (-1.082, 0.0, 6.118), (1.302, 0.0, 5.426), (1.584, 0.0, 5.571), (1.864, 0.0, 5.647), (0.6714, 0.0, 6.118), (1.469, 0.0, 6.118), (-0.006147, 0.6084, 1.367), (-0.1419, 0.6255, 1.367), (-0.1419, 0.3469, 3.326), (-0.4639, 0.8083, 1.367), (-0.6098, 0.994, 1.367), (0.6033, 1.003, 2.19), (-0.6865, 1.152, 1.367), (0.1386, 0.6266, 1.367), (-0.06689, 0.3108, 3.602), (0.05115, 0.3111, 3.602), (-0.005788, 0.3129, 3.61), (-0.6497, 1.076, 1.367), (0.3372, 0.7178, 1.367), (-0.5514, 0.903, 1.367), (0.6742, 1.152, 1.367), (-0.3446, 0.4358, 3.042), (0.5438, 0.6317, 2.474), (-0.6537, 1.073, 1.906), (0.3372, 0.4392, 3.042), (-1.022, 0.0, 1.906), (-0.4002, 0.0, 4.23), (0.839, 0.0, 2.474), (0.744, 0.0, 2.758), (-1.082, 0.0, 4.668), (-0.7192, 0.0, 6.118), (0.7089, 0.0, 4.872), (1.013, 0.0, 5.182), (1.004, 0.0, 1.906), (-0.9369, 0.0, 2.19), (-0.8428, 0.0, 2.474), (-0.7452, 0.0, 2.758), (-0.6485, 0.0, 3.042), (-0.557, 0.0, 3.326), (-0.4743, 0.0, 3.61), (-0.7251, 0.0, 4.551), (2.132, 0.0, 5.673), (2.133, 0.0, 6.118), (0.9374, 0.0, 6.118), (1.203, 0.0, 6.118), (1.735, 0.0, 6.118), (0.6742, 0.0, 1.367), (-0.5514, 0.0, 1.367), (0.3372, 0.0, 1.367), (-0.6497, 0.0, 1.367), (0.6414, 0.0, 1.367), (0.5438, 0.0, 1.367), (0.6033, 0.0, 1.367), (0.4567, 0.0, 1.367), (-0.3446, 0.0, 1.367), (0.1386, 0.0, 1.367), (-0.6865, 0.0, 1.367), (-0.6098, 0.0, 1.367), (-0.4639, 0.0, 1.367), (-0.1419, 0.0, 1.367), (-0.006147, 0.0, 1.367), (-0.5514, 0.6244, 2.474), (-0.6098, 0.9941, 2.19), (0.4567, 0.535, 2.758), (0.6414, 1.073, 1.906), (0.1386, 0.348, 3.326), (-0.4639, 0.5297, 2.758), (-0.006147, 0.3298, 3.388), (1.082, 0.0, 1.367), (-1.101, 0.0, 1.367), (-0.3446, 0.7144, 1.367), (0.4567, 0.8137, 1.367), (0.6033, 1.003, 1.367), (0.5438, 0.9103, 1.367), (0.6414, 1.073, 1.367), (-0.4002, 0.402, 6.019), (0.4038, 0.402, 6.019), (-1.082, 0.402, 6.042), (-0.7195, 0.4016, 6.035), (2.132, 0.4084, 6.095), (0.6717, 0.4031, 6.052), (0.9397, 0.4042, 6.069), (1.207, 0.4052, 6.081), (1.474, 0.4063, 6.089), (1.74, 0.4073, 6.093), (2.133, 0.0, 6.095), (-1.082, 0.0, 6.042), (0.4567, 0.535, 2.574), (0.6414, 1.073, 1.835), (-0.006147, 0.3298, 3.121), (-0.6532, 1.074, 1.835), (0.3372, 0.4392, 2.821), (-0.5514, 0.6244, 2.328), (-0.6098, 0.9941, 2.081), (-0.3446, 0.4358, 2.821), (0.6033, 1.003, 2.081), (0.5438, 0.9103, 2.328), (-0.1419, 0.3469, 3.067), (0.1386, 0.348, 3.067), (-0.4639, 0.5297, 2.574), (1.08, 0.0, 1.384), (-1.098, 0.0, 1.384), (0.4567, 0.8137, 1.384), (0.6414, 1.073, 1.384), (1.08, 1.149, 1.383), (-1.099, 1.149, 1.383), (-0.6498, 1.076, 1.384), (0.3372, 0.7178, 1.384), (-0.5514, 0.903, 1.384), (0.6732, 1.149, 1.383), (-0.6855, 1.149, 1.383), (-0.6098, 0.994, 1.384), (-0.3446, 0.7144, 1.384), (0.6033, 1.003, 1.384), (0.5438, 0.9103, 1.384), (-0.1419, 0.6255, 1.384), (0.1386, 0.6266, 1.384), (-0.4639, 0.8083, 1.384), (-0.006147, 0.6084, 1.384), (-0.7246, 0.3957, 4.68), (-0.4002, 0.402, 4.384), (0.4039, 0.402, 4.384), (-1.082, 0.402, 4.786), (2.13, 0.4057, 5.709), (0.7042, 0.4029, 4.974), (1.005, 0.4036, 5.259), (1.292, 0.4041, 5.482), (1.573, 0.4045, 5.616), (1.852, 0.4046, 5.686), (2.132, 0.0, 5.709), (-1.082, 0.0, 4.786), (-1.477, 0.3285, 4.988), (-1.481, 0.3317, 5.971), (-1.433, 0.0, 4.917), (-1.437, 0.0, 6.042), (-1.433, 0.3989, 4.915), (-1.437, 0.402, 6.042), (-1.481, 0.0, 5.971), (-1.477, 0.0, 4.988), (-2.077, 0.1038, 5.692), (-2.081, 0.107, 5.957), (-2.081, 0.0, 5.957), (-2.077, 0.0, 5.692), (-1.652, 0.0, 5.967), (-1.867, 0.0, 5.962), (-1.867, 0.3317, 5.962), (-1.652, 0.3317, 5.967), (-1.648, 0.3285, 5.045), (-1.863, 0.3285, 5.278), (-1.863, 0.0, 5.278), (-1.648, 0.0, 5.045), (-1.421, 0.0, 6.042), (-1.421, 0.402, 6.042), (-1.417, 0.399, 4.909), (-1.417, 0.0, 4.911), (-0.9661, 0.3998, 4.63), (-0.9641, 0.402, 6.118), (-0.9661, 0.0, 4.63), (-0.9641, 0.0, 6.118), (-0.9642, 0.4019, 6.04), (-0.9659, 0.3999, 4.752), (-1.203, 0.402, 6.042), (-1.202, 0.0, 4.831), (-1.203, 0.0, 6.042), (-1.202, 0.4009, 4.83), (-1.566, 0.3317, 5.968), (-1.562, 0.0, 5.022), (-1.566, 0.0, 5.968), (-1.562, 0.3285, 5.022), (-1.022, 0.7838, 1.906), (-0.4002, 0.2861, 4.23), (0.8411, 0.3907, 2.474), (0.7458, 0.3217, 2.758), (-1.082, 0.2861, 4.668), (-0.7192, 0.2861, 6.118), (0.7078, 0.2867, 4.872), (1.012, 0.2872, 5.182), (1.004, 0.7838, 1.906), (-0.9369, 0.7258, 2.19), (-0.8419, 0.3827, 2.474), (-0.7452, 0.3155, 2.758), (-0.6485, 0.2488, 3.042), (-0.557, 0.1854, 3.326), (-0.4743, 0.1279, 3.61), (-0.7251, 0.2812, 4.551), (2.131, 0.2885, 5.673), (2.132, 0.2908, 6.118), (0.9362, 0.2876, 6.118), (1.202, 0.2884, 6.118), (1.734, 0.29, 6.118), (0.6742, 0.8396, 1.367), (0.1386, 0.466, 1.367), (-0.006147, 0.453, 1.367), (-0.6098, 0.7275, 1.367), (-0.6865, 0.8396, 1.367), (0.9345, 0.7356, 2.19), (0.6505, 0.2534, 3.042), (0.56, 0.1886, 3.326), (0.4782, 0.1301, 3.61), (-0.4002, 0.2861, 6.118), (-1.082, 0.2861, 6.118), (1.3, 0.2875, 5.426), (1.583, 0.2877, 5.571), (1.863, 0.2877, 5.647), (0.4044, 0.2861, 4.229), (0.4043, 0.2861, 6.118), (0.6702, 0.2868, 6.118), (1.468, 0.2892, 6.118), (-0.1419, 0.4652, 1.367), (-0.4639, 0.5953, 1.367), (-0.5514, 0.6627, 1.367), (-0.6497, 0.7858, 1.367), (0.3372, 0.5309, 1.367), (-1.101, 0.8396, 1.367), (1.082, 0.8396, 1.367), (0.6414, 0.7838, 1.367), (-0.3446, 0.5285, 1.367), (0.5438, 0.6679, 1.367), (0.6033, 0.7339, 1.367), (0.4567, 0.5991, 1.367), (2.132, 0.2907, 6.095), (-1.082, 0.2861, 6.042), (1.08, 0.838, 1.383), (-1.098, 0.838, 1.383), (-1.082, 0.2861, 4.786), (2.131, 0.2887, 5.709), (-1.437, 0.2861, 6.042), (-1.433, 0.2838, 4.916), (-1.481, 0.236, 5.971), (-1.477, 0.2338, 4.988), (-2.081, 0.07613, 5.957), (-2.077, 0.07388, 5.692), (-1.648, 0.2338, 5.045), (-1.863, 0.2338, 5.278), (-1.652, 0.236, 5.967), (-1.867, 0.236, 5.962), (-1.417, 0.284, 4.91), (-1.421, 0.2861, 6.042), (-0.9641, 0.2861, 6.118), (-0.9661, 0.2845, 4.63), (-1.203, 0.2861, 6.042), (-1.202, 0.2853, 4.831), (-1.566, 0.236, 5.968), (-1.562, 0.2338, 5.022), (-0.4002, 0.402, 5.716), (0.4038, 0.402, 5.716), (-1.082, 0.402, 5.81), (2.131, 0.4079, 6.023), (0.6777, 0.4031, 5.853), (0.9518, 0.4041, 5.919), (1.223, 0.405, 5.971), (1.492, 0.406, 6.002), (1.761, 0.4068, 6.018), (2.133, 0.0, 6.023), (-0.7205, 0.4005, 5.785), (-1.437, 0.4014, 5.833), (-1.481, 0.3311, 5.789), (-2.081, 0.1064, 5.908), (-2.081, 0.0, 5.908), (-1.651, 0.3311, 5.796), (-1.866, 0.3311, 5.835), (-1.42, 0.4014, 5.832), (-0.9645, 0.4015, 5.801), (-1.203, 0.4018, 5.818), (-1.566, 0.3311, 5.793), (-2.081, 0.07571, 5.908), (2.132, 0.2903, 6.023), (1.202, 0.2884, 5.741), (1.203, 0.0, 5.741), (1.469, 0.0, 5.741), (1.468, 0.2892, 5.741), (1.469, 0.0, 6.01), (1.468, 0.2892, 6.01), (1.202, 0.2884, 6.01), (1.203, 0.0, 6.01), (1.224, 0.4054, 6.118), (1.324, 0.4041, 5.438), (1.325, 0.0, 5.438), (1.229, 0.4053, 6.082), (1.315, 0.4042, 5.494), (1.324, 0.2875, 5.438), (1.225, 0.2885, 6.118), (1.245, 0.4051, 5.973), (1.226, 0.0, 5.741), (1.225, 0.2885, 5.741), (1.225, 0.2885, 6.01), (1.45, 0.4063, 6.118), (1.564, 0.4043, 5.561), (1.565, 0.0, 5.561), (1.456, 0.4062, 6.089), (1.554, 0.4044, 5.607), (1.564, 0.2877, 5.561), (1.45, 0.2891, 6.118), (1.474, 0.4059, 6.0), (1.452, 0.0, 5.741), (1.45, 0.2891, 5.741), (1.45, 0.2891, 6.01), (1.612, -0.407, 6.118), (1.735, -0.4043, 5.612), (1.736, 0.0, 5.612), (1.614, 0.0, 6.118), (1.619, -0.4069, 6.091), (1.725, -0.4045, 5.654), (1.735, -0.2877, 5.612), (1.613, -0.2896, 6.118), (1.638, -0.4064, 6.01), (1.612, 0.407, 6.118), (1.735, 0.4043, 5.612), (1.619, 0.4069, 6.091), (1.725, 0.4045, 5.654), (1.735, 0.2877, 5.612), (1.613, 0.2896, 6.118), (1.638, 0.4064, 6.01), (1.735, 0.1861, 6.118), (1.613, 0.1873, 6.118), (1.613, 0.2896, 5.954), (1.734, 0.29, 5.954), (1.613, 0.1873, 5.954), (1.735, 0.1861, 5.954)], [], [(93, 98, 53, 2), (191, 93, 2, 137), (207, 129, 20, 141), (2, 53, 56, 12), (12, 56, 55, 13), (13, 55, 60, 14), (14, 60, 51, 15), (15, 51, 38, 16), (16, 38, 44, 17), (5, 4, 17, 44, 46, 45, 6), (137, 2, 12, 146), (146, 12, 13, 147), (147, 13, 14, 148), (148, 14, 15, 149), (149, 15, 16, 150), (150, 16, 17, 151), (17, 4, 138, 151), (67, 68, 19, 18), (189, 69, 21, 168), (131, 130, 21, 69), (67, 18, 23, 70), (138, 4, 22, 152), (157, 30, 25, 154), (116, 35, 24, 111), (109, 5, 31, 112), (112, 31, 32, 113), (113, 32, 33, 114), (249, 247, 34, 115), (600, 596, 35, 116), (173, 19, 26, 174), (174, 26, 27, 155), (155, 27, 28, 156), (251, 246, 29, 175), (602, 595, 30, 157), (54, 57, 9, 8), (52, 41, 11, 10), (41, 58, 3, 11), (59, 54, 8, 7), (57, 52, 10, 9), (44, 38, 61, 46), (45, 59, 7, 6), (46, 61, 59, 45), (186, 185, 349, 350), (159, 160, 358, 353), (179, 162, 354, 347), (176, 184, 352, 357), (185, 187, 351, 349), (178, 161, 355, 345), (177, 178, 345, 356), (160, 176, 357, 358), (180, 159, 353, 346), (94, 80, 53, 98), (190, 398, 331, 145), (145, 331, 292, 163), (163, 292, 325, 139), (139, 325, 326, 140), (140, 326, 293, 164), (164, 293, 294, 165), (165, 294, 295, 166), (291, 172, 166, 295), (167, 173, 297, 296), (206, 456, 298, 168), (167, 296, 328, 142), (188, 383, 340, 154), (171, 301, 339, 153), (172, 291, 329, 143), (143, 329, 330, 144), (144, 330, 299, 169), (250, 586, 300, 170), (601, 597, 301, 171), (158, 183, 348, 344), (161, 179, 347, 355), (187, 180, 346, 351), (184, 177, 356, 352), (183, 186, 350, 348), (181, 162, 42, 0), (182, 158, 344, 366), (77, 57, 54, 81), (86, 52, 57, 77), (87, 38, 51, 84), (79, 61, 38, 87), (83, 56, 53, 80), (81, 54, 59, 88), (78, 58, 41, 85), (89, 60, 55, 82), (84, 51, 60, 89), (85, 41, 52, 86), (82, 55, 56, 83), (88, 59, 61, 79), (97, 91, 66, 50), (97, 50, 1, 92), (232, 551, 383, 188), (595, 599, 76, 30), (246, 248, 75, 29), (27, 73, 74, 28), (26, 72, 73, 27), (19, 68, 72, 26), (30, 76, 71, 25), (212, 67, 70, 221), (228, 131, 69, 214), (205, 449, 432, 194), (212, 213, 68, 67), (104, 88, 79, 106), (96, 82, 83, 99), (101, 85, 86, 102), (100, 84, 89, 105), (105, 89, 82, 96), (91, 78, 85, 101), (95, 81, 88, 104), (99, 83, 80, 94), (106, 79, 87, 103), (103, 87, 84, 100), (102, 86, 77, 90), (90, 77, 81, 95), (63, 90, 95, 48), (65, 102, 90, 63), (37, 103, 100, 62), (36, 106, 103, 37), (40, 99, 94, 47), (48, 95, 104, 43), (66, 91, 101, 64), (39, 105, 96, 49), (62, 100, 105, 39), (64, 101, 102, 65), (49, 96, 99, 40), (43, 104, 106, 36), (58, 97, 92, 3), (58, 78, 91, 97), (182, 366, 398, 190), (47, 94, 98, 42), (181, 0, 93, 191), (0, 42, 98, 93), (4, 5, 109, 108), (141, 20, 110, 192), (129, 132, 110, 20), (4, 108, 107, 22), (153, 339, 427, 193), (603, 600, 116, 220), (252, 249, 115, 219), (217, 113, 114, 218), (216, 112, 113, 217), (213, 109, 112, 216), (220, 116, 111, 215), (204, 128, 119, 195), (227, 127, 120, 222), (223, 117, 119, 222), (196, 118, 120, 194), (197, 436, 431, 195), (203, 442, 439, 198), (231, 198, 439, 556), (201, 126, 121, 199), (226, 123, 122, 224), (230, 135, 124, 225), (225, 124, 123, 226), (211, 136, 125, 200), (200, 125, 126, 201), (210, 465, 441, 202), (202, 441, 442, 203), (229, 133, 127, 227), (209, 134, 128, 204), (208, 461, 449, 205), (22, 107, 132, 129), (221, 70, 131, 228), (142, 328, 456, 206), (70, 23, 130, 131), (152, 22, 129, 207), (189, 384, 461, 208), (192, 110, 134, 209), (214, 69, 133, 229), (196, 435, 465, 210), (197, 117, 136, 211), (223, 118, 135, 230), (436, 197, 211, 464), (118, 196, 210, 135), (428, 192, 209, 460), (69, 189, 208, 133), (338, 152, 207, 455), (23, 142, 206, 130), (133, 208, 205, 127), (460, 209, 204, 452), (124, 202, 203, 123), (135, 210, 202, 124), (448, 200, 201, 447), (464, 211, 200, 448), (447, 201, 199, 440), (224, 122, 198, 231), (123, 203, 198, 122), (117, 197, 195, 119), (435, 196, 194, 432), (452, 204, 195, 431), (24, 153, 193, 111), (327, 141, 192, 428), (367, 181, 191, 399), (1, 182, 190, 92), (127, 205, 194, 120), (215, 232, 188, 71), (1, 50, 158, 182), (367, 354, 162, 181), (66, 64, 186, 183), (62, 39, 177, 184), (63, 48, 180, 187), (40, 47, 179, 161), (50, 66, 183, 158), (596, 601, 171, 35), (247, 250, 170, 34), (32, 144, 169, 33), (31, 143, 144, 32), (5, 172, 143, 31), (35, 171, 153, 24), (71, 188, 154, 25), (18, 167, 142, 23), (130, 206, 168, 21), (18, 19, 173, 167), (6, 166, 172, 5), (7, 165, 166, 6), (8, 164, 165, 7), (9, 140, 164, 8), (10, 139, 140, 9), (11, 163, 139, 10), (3, 145, 163, 11), (92, 190, 145, 3), (48, 43, 159, 180), (36, 37, 176, 160), (39, 49, 178, 177), (49, 40, 161, 178), (65, 63, 187, 185), (37, 62, 184, 176), (47, 42, 162, 179), (43, 36, 160, 159), (64, 65, 185, 186), (598, 602, 157, 343), (235, 569, 567, 234), (341, 155, 156, 342), (302, 174, 155, 341), (297, 173, 174, 302), (343, 157, 154, 340), (324, 138, 152, 338), (384, 189, 168, 298), (138, 324, 337, 151), (336, 150, 151, 337), (335, 149, 150, 336), (334, 148, 149, 335), (333, 147, 148, 334), (332, 146, 147, 333), (323, 137, 146, 332), (455, 207, 141, 327), (399, 191, 137, 323), (111, 193, 232, 215), (121, 224, 231, 199), (117, 223, 230, 136), (110, 214, 229, 134), (107, 221, 228, 132), (134, 229, 227, 128), (125, 225, 226, 126), (136, 230, 225, 125), (126, 226, 224, 121), (199, 231, 556, 440), (118, 223, 222, 120), (128, 227, 222, 119), (76, 220, 215, 71), (68, 213, 216, 72), (72, 216, 217, 73), (73, 217, 218, 74), (248, 252, 219, 75), (599, 603, 220, 76), (108, 109, 213, 212), (132, 228, 214, 110), (108, 212, 221, 107), (193, 427, 551, 232), (592, 253, 234, 567), (254, 235, 234, 253), (572, 236, 233, 566), (342, 156, 236, 572), (251, 175, 235, 254), (175, 303, 569, 235), (156, 242, 245, 236), (236, 245, 244, 233), (566, 233, 244, 581), (74, 218, 243, 239), (33, 169, 241, 238), (218, 114, 240, 243), (28, 74, 239, 237), (169, 299, 575, 241), (156, 28, 237, 242), (114, 33, 238, 240), (242, 251, 254, 245), (245, 254, 253, 244), (581, 244, 253, 592), (239, 243, 252, 248), (238, 241, 250, 247), (243, 240, 249, 252), (237, 239, 248, 246), (241, 575, 586, 250), (242, 237, 246, 251), (240, 238, 247, 249), (403, 257, 321, 408), (521, 467, 257, 403), (537, 471, 275, 453), (257, 267, 360, 321), (267, 268, 359, 360), (268, 269, 364, 359), (269, 270, 319, 364), (270, 271, 306, 319), (271, 272, 312, 306), (260, 261, 313, 314, 312, 272, 259), (467, 476, 267, 257), (476, 477, 268, 267), (477, 478, 269, 268), (478, 479, 270, 269), (479, 480, 271, 270), (480, 481, 272, 271), (272, 481, 468, 259), (373, 273, 274, 374), (519, 498, 276, 375), (457, 375, 276, 454), (373, 376, 278, 273), (468, 482, 277, 259), (487, 484, 280, 285), (426, 421, 279, 290), (419, 422, 286, 260), (422, 423, 287, 286), (423, 424, 288, 287), (588, 425, 289, 585), (607, 426, 290, 605), (503, 504, 281, 274), (504, 485, 282, 281), (485, 486, 283, 282), (590, 505, 284, 584), (609, 487, 285, 604), (322, 263, 264, 361), (320, 265, 266, 309), (309, 266, 258, 362), (363, 262, 263, 322), (361, 264, 265, 320), (312, 314, 365, 306), (313, 261, 262, 363), (314, 313, 363, 365), (516, 350, 349, 515), (489, 353, 358, 490), (509, 347, 354, 492), (506, 357, 352, 514), (515, 349, 351, 517), (508, 345, 355, 491), (507, 356, 345, 508), (490, 358, 357, 506), (510, 346, 353, 489), (404, 408, 321, 388), (520, 475, 331, 398), (475, 493, 292, 331), (493, 469, 325, 292), (469, 470, 326, 325), (470, 494, 293, 326), (494, 495, 294, 293), (495, 496, 295, 294), (291, 295, 496, 502), (497, 296, 297, 503), (536, 498, 298, 456), (497, 472, 328, 296), (518, 484, 340, 383), (501, 483, 339, 301), (502, 473, 329, 291), (473, 474, 330, 329), (474, 499, 299, 330), (589, 500, 300, 586), (608, 501, 301, 597), (488, 344, 348, 513), (491, 355, 347, 509), (517, 351, 346, 510), (514, 352, 356, 507), (513, 348, 350, 516), (511, 255, 310, 492), (512, 366, 344, 488), (385, 389, 322, 361), (394, 385, 361, 320), (395, 392, 319, 306), (387, 395, 306, 365), (391, 388, 321, 360), (389, 396, 363, 322), (386, 393, 309, 362), (397, 390, 359, 364), (392, 397, 364, 319), (393, 394, 320, 309), (390, 391, 360, 359), (396, 387, 365, 363), (407, 318, 372, 401), (407, 402, 256, 318), (564, 518, 383, 551), (604, 285, 382, 606), (584, 284, 381, 587), (282, 283, 380, 379), (281, 282, 379, 378), (274, 281, 378, 374), (285, 280, 377, 382), (542, 552, 376, 373), (560, 544, 375, 457), (535, 524, 432, 449), (542, 373, 374, 543), (414, 416, 387, 396), (406, 409, 391, 390), (411, 412, 394, 393), (410, 415, 397, 392), (415, 406, 390, 397), (401, 411, 393, 386), (405, 414, 396, 389), (409, 404, 388, 391), (416, 413, 395, 387), (413, 410, 392, 395), (412, 400, 385, 394), (400, 405, 389, 385), (369, 316, 405, 400), (371, 369, 400, 412), (305, 368, 410, 413), (304, 305, 413, 416), (308, 315, 404, 409), (316, 311, 414, 405), (372, 370, 411, 401), (307, 317, 406, 415), (368, 307, 415, 410), (370, 371, 412, 411), (317, 308, 409, 406), (311, 304, 416, 414), (362, 258, 402, 407), (362, 407, 401, 386), (512, 520, 398, 366), (315, 310, 408, 404), (511, 521, 403, 255), (255, 403, 408, 310), (259, 418, 419, 260), (471, 522, 420, 275), (453, 275, 420, 458), (259, 277, 417, 418), (483, 523, 427, 339), (610, 550, 426, 607), (591, 549, 425, 588), (547, 548, 424, 423), (546, 547, 423, 422), (543, 546, 422, 419), (550, 545, 421, 426), (534, 525, 433, 451), (559, 553, 434, 450), (554, 553, 433, 429), (526, 524, 434, 430), (527, 525, 431, 436), (533, 528, 439, 442), (563, 556, 439, 528), (531, 529, 437, 446), (558, 555, 438, 443), (562, 557, 444, 463), (557, 558, 443, 444), (541, 530, 445, 466), (530, 531, 446, 445), (540, 532, 441, 465), (532, 533, 442, 441), (561, 559, 450, 459), (539, 534, 451, 462), (538, 535, 449, 461), (277, 453, 458, 417), (552, 560, 457, 376), (472, 536, 456, 328), (376, 457, 454, 278), (482, 537, 453, 277), (519, 538, 461, 384), (522, 539, 462, 420), (544, 561, 459, 375), (526, 540, 465, 435), (527, 541, 466, 429), (554, 562, 463, 430), (436, 464, 541, 527), (430, 463, 540, 526), (428, 460, 539, 522), (375, 459, 538, 519), (338, 455, 537, 482), (278, 454, 536, 472), (459, 450, 535, 538), (460, 452, 534, 539), (444, 443, 533, 532), (463, 444, 532, 540), (448, 447, 531, 530), (464, 448, 530, 541), (447, 440, 529, 531), (555, 563, 528, 438), (443, 438, 528, 533), (429, 433, 525, 527), (435, 432, 524, 526), (452, 431, 525, 534), (279, 421, 523, 483), (327, 428, 522, 471), (367, 399, 521, 511), (256, 402, 520, 512), (450, 434, 524, 535), (545, 377, 518, 564), (256, 512, 488, 318), (367, 511, 492, 354), (372, 513, 516, 370), (368, 514, 507, 307), (369, 517, 510, 316), (308, 491, 509, 315), (318, 488, 513, 372), (605, 290, 501, 608), (585, 289, 500, 589), (287, 288, 499, 474), (286, 287, 474, 473), (260, 286, 473, 502), (290, 279, 483, 501), (377, 280, 484, 518), (273, 278, 472, 497), (454, 276, 498, 536), (273, 497, 503, 274), (261, 260, 502, 496), (262, 261, 496, 495), (263, 262, 495, 494), (264, 263, 494, 470), (265, 264, 470, 469), (266, 265, 469, 493), (258, 266, 493, 475), (402, 258, 475, 520), (316, 510, 489, 311), (304, 490, 506, 305), (307, 507, 508, 317), (317, 508, 491, 308), (371, 515, 517, 369), (305, 506, 514, 368), (315, 509, 492, 310), (311, 489, 490, 304), (370, 516, 515, 371), (598, 343, 611, 612), (570, 568, 567, 569), (341, 342, 486, 485), (302, 341, 485, 504), (297, 302, 504, 503), (343, 340, 484, 487, 611), (324, 338, 482, 468), (384, 298, 498, 519), (468, 481, 337, 324), (336, 337, 481, 480), (335, 336, 480, 479), (334, 335, 479, 478), (333, 334, 478, 477), (332, 333, 477, 476), (323, 332, 476, 467), (455, 327, 471, 537), (399, 323, 467, 521), (421, 545, 564, 523), (437, 529, 563, 555), (429, 466, 562, 554), (420, 462, 561, 544), (417, 458, 560, 552), (462, 451, 559, 561), (445, 446, 558, 557), (466, 445, 557, 562), (446, 437, 555, 558), (529, 440, 556, 563), (430, 434, 553, 554), (451, 433, 553, 559), (382, 377, 545, 550), (374, 378, 546, 543), (378, 379, 547, 546), (379, 380, 548, 547), (587, 381, 549, 591), (606, 382, 550, 610), (418, 542, 543, 419), (458, 420, 544, 560), (418, 417, 552, 542), (523, 564, 551, 427), (592, 567, 568, 593), (594, 593, 568, 570), (572, 566, 565, 571), (342, 572, 571, 486), (590, 594, 570, 505), (505, 570, 569, 303), (486, 571, 583, 579), (571, 565, 582, 583), (566, 581, 582, 565), (380, 576, 580, 548), (288, 574, 578, 499), (548, 580, 577, 424), (283, 573, 576, 380), (499, 578, 575, 299), (486, 579, 573, 283), (424, 577, 574, 288), (579, 583, 594, 590), (583, 582, 593, 594), (581, 592, 593, 582), (576, 587, 591, 580), (574, 585, 589, 578), (580, 591, 588, 577), (573, 584, 587, 576), (578, 589, 586, 575), (579, 590, 584, 573), (577, 588, 585, 574), (381, 606, 610, 549), (303, 598, 612, 609, 505), (289, 605, 608, 500), (549, 610, 607, 425), (284, 604, 606, 381), (500, 608, 597, 300), (505, 609, 604, 284), (425, 607, 605, 289), (75, 219, 603, 599), (303, 175, 602, 598), (34, 170, 601, 596), (219, 115, 600, 603), (29, 75, 599, 595), (170, 300, 597, 601), (175, 29, 595, 602), (115, 34, 596, 600), (612, 611, 616, 615), (615, 616, 614, 613), (611, 487, 614, 616), (609, 612, 615, 613), (487, 609, 613, 614)])
me_plane.polygons.foreach_set('use_smooth', [True] * 611)
me_plane.materials.append(mat_material_002)
me_plane.use_remesh_preserve_volume = False
me_plane.use_remesh_preserve_attributes = False
me_plane.use_mirror_vertex_groups = False
me_plane.update()
me_plane_001 = bpy.data.meshes.new('Plane.001')
me_plane_001.from_pydata([(-1.101, -1.082, 0.0), (1.082, -1.082, 0.0), (-1.022, -1.003, 0.5389), (1.004, -1.003, 0.5389), (-0.4002, -0.402, 4.23), (0.4039, -0.402, 4.229), (0.3516, -0.3496, 3.946), (0.3172, -0.3152, 3.662), (0.3051, -0.303, 3.378), (0.318, -0.316, 3.094), (0.3535, -0.3516, 2.81), (0.408, -0.4062, 2.526), (0.4779, -0.4763, 2.242), (0.56, -0.5586, 1.958), (0.6508, -0.6496, 1.674), (0.7465, -0.7456, 1.391), (0.8433, -0.8426, 1.107), (0.9363, -0.9358, 0.8228), (-0.9369, -0.9219, 0.8228), (-0.8428, -0.8314, 1.107), (-0.7452, -0.737, 1.391), (-0.6485, -0.6432, 1.674), (-0.557, -0.5541, 1.958), (-0.4743, -0.4733, 2.242), (-0.4039, -0.4043, 2.526), (-0.3491, -0.3504, 2.81), (-0.3135, -0.3153, 3.094), (-0.3006, -0.3027, 3.378), (-0.313, -0.3151, 3.662), (-0.3476, -0.3496, 3.946), (-0.4002, -0.402, 6.118), (0.4038, -0.402, 6.118), (-1.082, -0.402, 4.668), (-1.082, -0.402, 6.118), (-0.7251, -0.3951, 4.551), (-0.7192, -0.402, 6.118), (2.13, -0.4054, 5.673), (2.132, -0.4086, 6.118), (0.6698, -0.4031, 6.118), (0.9357, -0.4042, 6.118), (1.202, -0.4053, 6.118), (1.468, -0.4064, 6.118), (1.734, -0.4075, 6.118), (0.7073, -0.4029, 4.872), (1.011, -0.4036, 5.182), (1.3, -0.404, 5.426), (1.583, -0.4043, 5.571), (1.862, -0.4043, 5.647), (-1.101, 0.009445, 0.0), (1.082, 0.009449, 0.0), (-1.022, 0.009445, 0.5389), (1.004, 0.009457, 0.5389), (-0.4002, 0.0, 4.23), (0.4056, 2.047e-05, 4.229), (-0.9369, 0.007708, 0.8228), (-0.8428, 0.006057, 1.107), (-0.7452, 0.004552, 1.391), (-0.6485, 0.003242, 1.674), (-0.557, 0.00216, 1.958), (-0.4743, 0.001319, 2.242), (-0.4039, 0.0007133, 2.526), (-0.3491, 0.0003189, 2.81), (-0.3135, 9.897e-05, 3.094), (-0.3006, 9.626e-06, 3.378), (-0.313, -2.98e-08, 3.662), (-0.3476, -8.941e-08, 3.946), (0.9301, 0.0007998, 0.8228), (0.839, 0.0005122, 1.107), (0.744, 0.0002884, 1.391), (0.6497, 0.0001075, 1.674), (0.5601, -3.654e-05, 1.958), (0.4788, -0.0001429, 2.242), (0.4093, -0.0002086, 2.526), (0.3551, -0.000232, 2.81), (0.3196, -0.0002125, 3.094), (0.3068, -0.0001491, 3.378), (0.3189, -5.201e-05, 3.662), (0.3533, 1.281e-06, 3.946), (-0.4002, 0.0, 6.118), (0.4055, 4.5e-06, 6.118), (-1.082, 0.0, 4.668), (-1.082, 0.0, 6.118), (-0.7192, 0.0, 6.118), (-0.7251, 0.006882, 4.551), (2.132, -0.003415, 5.673), (2.133, -0.006611, 6.118), (0.7089, -0.0008878, 4.872), (1.013, -0.001575, 5.182), (1.302, -0.002042, 5.426), (1.584, -0.002288, 5.571), (1.864, -0.002312, 5.647), (0.6714, -0.001098, 6.118), (0.9374, -0.002201, 6.118), (1.203, -0.003303, 6.118), (1.469, -0.004406, 6.118), (1.735, -0.005508, 6.118)], [], [(0, 1, 3, 2), (48, 0, 2, 50), (83, 34, 32, 80), (65, 29, 4, 52), (29, 6, 5, 4), (2, 3, 17, 18), (18, 17, 16, 19), (19, 16, 15, 20), (20, 15, 14, 21), (21, 14, 13, 22), (22, 13, 12, 23), (23, 12, 11, 24), (24, 11, 10, 25), (25, 10, 9, 26), (26, 9, 8, 27), (27, 8, 7, 28), (28, 7, 6, 29), (50, 2, 18, 54), (54, 18, 19, 55), (55, 19, 20, 56), (56, 20, 21, 57), (57, 21, 22, 58), (58, 22, 23, 59), (59, 23, 24, 60), (60, 24, 25, 61), (61, 25, 26, 62), (62, 26, 27, 63), (63, 27, 28, 64), (64, 28, 29, 65), (4, 5, 31, 30), (80, 32, 33, 81), (34, 35, 33, 32), (4, 30, 35, 34), (52, 4, 34, 83), (95, 42, 37, 85), (42, 47, 36, 37), (31, 5, 43, 38), (38, 43, 44, 39), (39, 44, 45, 40), (40, 45, 46, 41), (41, 46, 47, 42), (79, 31, 38, 91), (91, 38, 39, 92), (92, 39, 40, 93), (93, 40, 41, 94), (94, 41, 42, 95), (46, 89, 90, 47), (45, 88, 89, 46), (44, 87, 88, 45), (43, 86, 87, 44), (5, 53, 86, 43), (47, 90, 84, 36), (36, 84, 85, 37), (30, 78, 82, 35), (35, 82, 81, 33), (30, 31, 79, 78), (7, 76, 77, 6), (8, 75, 76, 7), (9, 74, 75, 8), (10, 73, 74, 9), (11, 72, 73, 10), (12, 71, 72, 11), (13, 70, 71, 12), (14, 69, 70, 13), (15, 68, 69, 14), (16, 67, 68, 15), (17, 66, 67, 16), (3, 51, 66, 17), (1, 49, 51, 3), (6, 77, 53, 5), (0, 48, 49, 1)])
me_plane_001.use_remesh_preserve_volume = False
me_plane_001.use_remesh_preserve_attributes = False
me_plane_001.use_mirror_vertex_groups = False
me_plane_001.update()

# ---- objects
ob_sphere = bpy.data.objects.new('Sphere', me_sphere)
ob_plane = bpy.data.objects.new('Plane', me_plane)
ob_lamp = bpy.data.objects.new('Lamp', light_lamp)
ob_camera = bpy.data.objects.new('Camera', cam_camera)
ob_plane_001 = bpy.data.objects.new('Plane.001', me_plane_001)

# ---- transforms, parenting, visibility, modifiers, constraints
ob_sphere.location = (1.843, -0.9335, 1.204)
ob_sphere.lineart.crease_threshold = 0.0
ob_plane.location = (-0.3537, -0.2706, 0.1119)
ob_plane.scale = (1.023, 1.023, 0.4491)
ob_plane.lineart.crease_threshold = 0.0
_m = ob_plane.modifiers.new('Subsurf', 'SUBSURF')
_m.uv_smooth = 'PRESERVE_CORNERS'
_m.quality = 2
_m.levels = 2
_m.show_only_control_edges = False
ob_lamp.location = (4.076, 1.005, 5.904)
ob_lamp.rotation_euler = (0.6503, 0.05522, 1.866)
ob_lamp.lock_rotations_4d = False
ob_lamp.empty_display_type = 'ARROWS'
ob_lamp.color = (0.0, 0.0, 0.0, 0.0)
ob_lamp.lineart.crease_threshold = 0.0
ob_camera.location = (-5.288, -5.913, 3.291)
ob_camera.rotation_euler = (1.41, -2.401e-07, -0.763)
ob_camera.lock_rotations_4d = False
ob_camera.empty_display_type = 'ARROWS'
ob_camera.color = (0.0, 0.0, 0.0, 0.0)
ob_camera.display_type = 'WIRE'
ob_camera.lineart.crease_threshold = 0.0
ob_plane_001.location = (-0.9325, 2.498, 1.332)
ob_plane_001.scale = (1.023, 1.023, 0.4491)
ob_plane_001.lineart.crease_threshold = 0.0
_m = ob_plane_001.modifiers.new('Boolean', 'BOOLEAN')
_m.solver = 'FAST'
_m = ob_plane_001.modifiers.new('Mirror', 'MIRROR')
_m.use_axis = (False, True, False)

# ---- collection membership
col_collection_1.objects.link(ob_sphere)
col_collection_1.objects.link(ob_plane)
col_collection_1.objects.link(ob_lamp)
col_collection_1.objects.link(ob_camera)
col_collection_6.objects.link(ob_plane_001)

# ---- scene / render settings (as saved in the file)
scene.camera = ob_camera
scene.frame_start = 1; scene.frame_end = 250; scene.frame_set(23)
scene.render.engine = 'CYCLES'
scene.render.resolution_percentage = 50
scene.render.dither_intensity = 0.0
scene.cycles.use_denoising = False
scene.cycles.samples = 128
scene.cycles.sampling_pattern = 'TABULATED_SOBOL'
scene.cycles.use_adaptive_sampling = False
scene.cycles.use_light_tree = False
scene.cycles.blur_glossy = 0.0
scene.cycles.sample_clamp_indirect = 0.0
scene.view_settings.view_transform = 'Standard'
bpy.context.view_layer.update()
